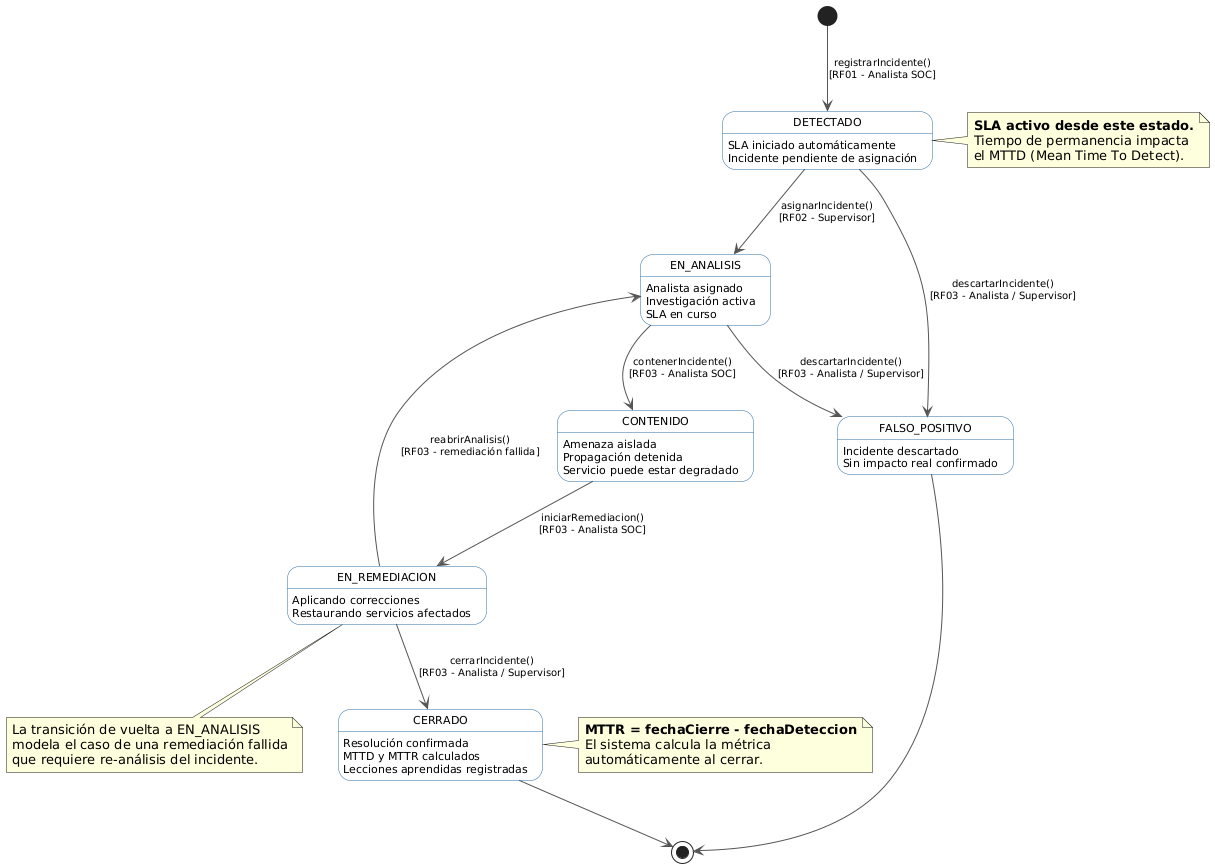

The diagram above was rendered by PlantUML. Its source (embedded in the PNG):
@startuml SGISI - Máquina de Estados del Incidente

skinparam state {
  BackgroundColor      White
  BorderColor          #2C6EA6
  ArrowColor           #555555
  StartColor           #2C6EA6
  EndColor             #2C6EA6
  FontSize             11
}
skinparam arrow {
  FontSize 10
}

' ================================================================
' Máquina de estados del ciclo de vida del incidente (RF03)
' ================================================================

[*] --> DETECTADO : registrarIncidente()\n[RF01 - Analista SOC]

state DETECTADO {
  DETECTADO : SLA iniciado automáticamente
  DETECTADO : Incidente pendiente de asignación
}

state EN_ANALISIS {
  EN_ANALISIS : Analista asignado
  EN_ANALISIS : Investigación activa
  EN_ANALISIS : SLA en curso
}

state CONTENIDO {
  CONTENIDO : Amenaza aislada
  CONTENIDO : Propagación detenida
  CONTENIDO : Servicio puede estar degradado
}

state EN_REMEDIACION {
  EN_REMEDIACION : Aplicando correcciones
  EN_REMEDIACION : Restaurando servicios afectados
}

state CERRADO {
  CERRADO : Resolución confirmada
  CERRADO : MTTD y MTTR calculados
  CERRADO : Lecciones aprendidas registradas
}

state FALSO_POSITIVO {
  FALSO_POSITIVO : Incidente descartado
  FALSO_POSITIVO : Sin impacto real confirmado
}

' ── Transiciones válidas ──────────────────────────────────────

DETECTADO    --> EN_ANALISIS     : asignarIncidente()\n[RF02 - Supervisor]

DETECTADO    --> FALSO_POSITIVO  : descartarIncidente()\n[RF03 - Analista / Supervisor]

EN_ANALISIS  --> CONTENIDO       : contenerIncidente()\n[RF03 - Analista SOC]

EN_ANALISIS  --> FALSO_POSITIVO  : descartarIncidente()\n[RF03 - Analista / Supervisor]

CONTENIDO    --> EN_REMEDIACION  : iniciarRemediacion()\n[RF03 - Analista SOC]

EN_REMEDIACION --> CERRADO       : cerrarIncidente()\n[RF03 - Analista / Supervisor]

EN_REMEDIACION --> EN_ANALISIS   : reabrirAnalisis()\n[RF03 - remediación fallida]

CERRADO      --> [*]
FALSO_POSITIVO --> [*]

note right of DETECTADO
  **SLA activo desde este estado.**
  Tiempo de permanencia impacta
  el MTTD (Mean Time To Detect).
end note

note right of CERRADO
  **MTTR = fechaCierre - fechaDeteccion**
  El sistema calcula la métrica
  automáticamente al cerrar.
end note

note bottom of EN_REMEDIACION
  La transición de vuelta a EN_ANALISIS
  modela el caso de una remediación fallida
  que requiere re-análisis del incidente.
end note

@enduml